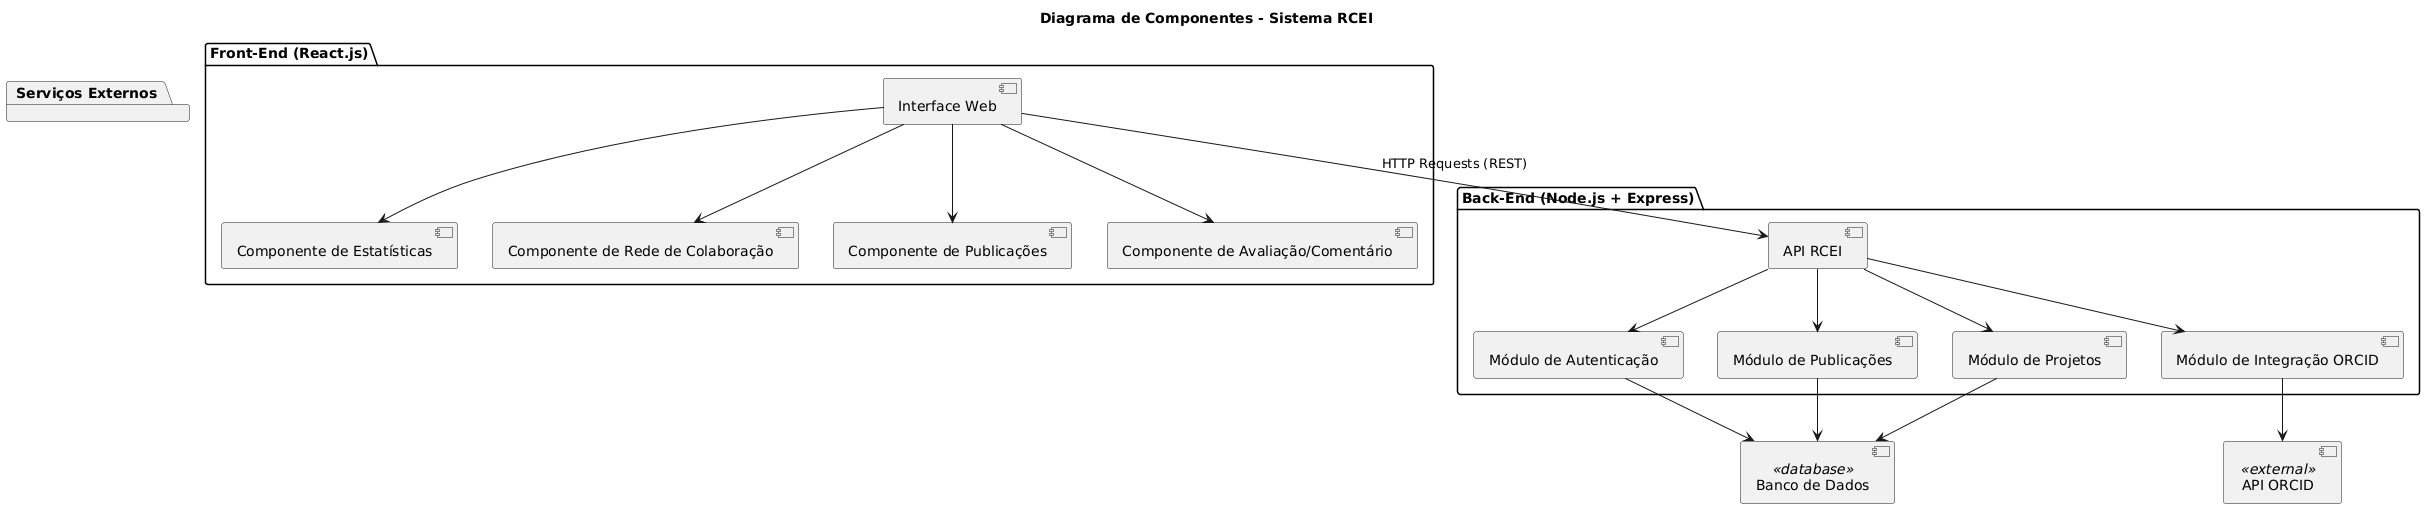

The diagram above was rendered by PlantUML. Its source (embedded in the PNG):
@startuml
title Diagrama de Componentes - Sistema RCEI

package "Front-End (React.js)" {
  [Interface Web] --> [Componente de Estatísticas]
  [Interface Web] --> [Componente de Rede de Colaboração]
  [Interface Web] --> [Componente de Publicações]
  [Interface Web] --> [Componente de Avaliação/Comentário]
}

package "Back-End (Node.js + Express)" {
  [API RCEI] --> [Módulo de Autenticação]
  [API RCEI] --> [Módulo de Publicações]
  [API RCEI] --> [Módulo de Projetos]
  [API RCEI] --> [Módulo de Integração ORCID]
}

[Interface Web] --> [API RCEI] : HTTP Requests (REST)
[Módulo de Publicações] --> [Banco de Dados]
[Módulo de Projetos] --> [Banco de Dados]
[Módulo de Autenticação] --> [Banco de Dados]
[Módulo de Integração ORCID] --> [API ORCID]

package "Serviços Externos" {
  [Banco de Dados] <<database>>
  [API ORCID] <<external>>
}
@enduml